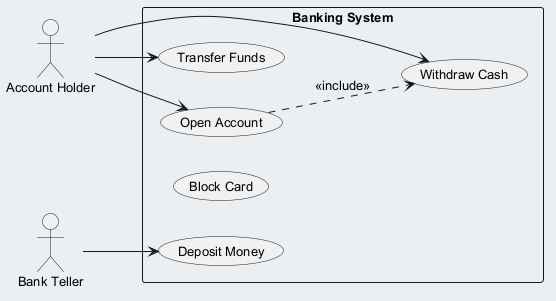

The diagram above was rendered by PlantUML. Its source (embedded in the PNG):
@startuml
skinparam backgroundColor #ECEFF1
skinparam classBackgroundColor #FFFFFF
skinparam classBorderColor #455A64
skinparam defaultFontSize 13
left to right direction
actor "Account Holder" as AH
actor "Bank Teller" as BT
rectangle "Banking System" {
  usecase "Transfer Funds" as UC_TransferFunds
  usecase "Open Account" as UC_OpenAccount
  usecase "Withdraw Cash" as UC_WithdrawCash
  usecase "Block Card" as UC_BlockCard
  usecase "Deposit Money" as UC_DepositMoney
}
AH --> UC_TransferFunds
AH --> UC_WithdrawCash
AH --> UC_OpenAccount
BT --> UC_DepositMoney
UC_OpenAccount ..> UC_WithdrawCash : <<include>>
@enduml